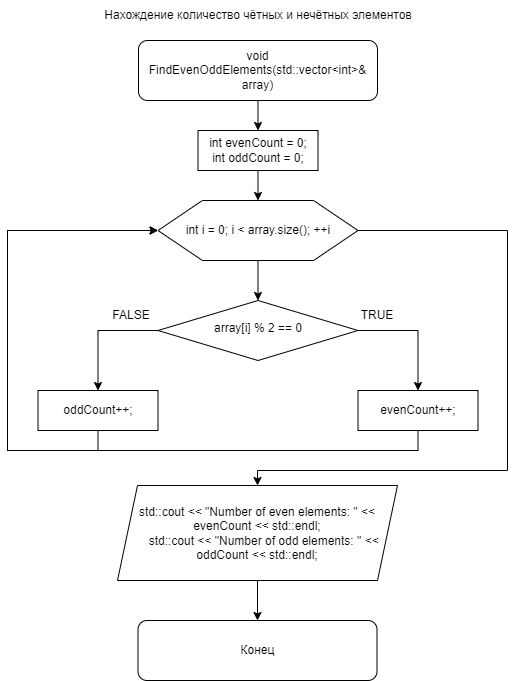

The diagram above was exported from draw.io. Its source (the exported page's mxGraphModel, read from the mxfile embedded in the PNG):
<mxGraphModel dx="1002" dy="543" grid="1" gridSize="10" guides="1" tooltips="1" connect="1" arrows="1" fold="1" page="1" pageScale="1" pageWidth="827" pageHeight="1169" math="0" shadow="0">
  <root>
    <mxCell id="WIyWlLk6GJQsqaUBKTNV-0" />
    <mxCell id="WIyWlLk6GJQsqaUBKTNV-1" parent="WIyWlLk6GJQsqaUBKTNV-0" />
    <mxCell id="oyueAgB2OTLY0pGj5RVs-2" style="edgeStyle=orthogonalEdgeStyle;rounded=0;orthogonalLoop=1;jettySize=auto;html=1;exitX=0.5;exitY=1;exitDx=0;exitDy=0;entryX=0.5;entryY=0;entryDx=0;entryDy=0;" parent="WIyWlLk6GJQsqaUBKTNV-1" source="oyueAgB2OTLY0pGj5RVs-0" target="oyueAgB2OTLY0pGj5RVs-1" edge="1">
      <mxGeometry relative="1" as="geometry" />
    </mxCell>
    <mxCell id="oyueAgB2OTLY0pGj5RVs-0" value="void FindEvenOddElements(std::vector&amp;lt;int&amp;gt;&amp;amp; array)" style="rounded=1;whiteSpace=wrap;html=1;fontSize=12;glass=0;strokeWidth=1;shadow=0;" parent="WIyWlLk6GJQsqaUBKTNV-1" vertex="1">
      <mxGeometry x="391" y="40" width="239" height="60" as="geometry" />
    </mxCell>
    <mxCell id="oyueAgB2OTLY0pGj5RVs-4" style="edgeStyle=orthogonalEdgeStyle;rounded=0;orthogonalLoop=1;jettySize=auto;html=1;exitX=0.5;exitY=1;exitDx=0;exitDy=0;entryX=0.5;entryY=0;entryDx=0;entryDy=0;" parent="WIyWlLk6GJQsqaUBKTNV-1" source="oyueAgB2OTLY0pGj5RVs-1" edge="1">
      <mxGeometry relative="1" as="geometry">
        <mxPoint x="510.5" y="200" as="targetPoint" />
      </mxGeometry>
    </mxCell>
    <mxCell id="oyueAgB2OTLY0pGj5RVs-1" value="int evenCount = 0;&lt;div&gt;int oddCount = 0;&lt;br&gt;&lt;/div&gt;" style="rounded=0;whiteSpace=wrap;html=1;" parent="WIyWlLk6GJQsqaUBKTNV-1" vertex="1">
      <mxGeometry x="450.5" y="130" width="120" height="40" as="geometry" />
    </mxCell>
    <mxCell id="oyueAgB2OTLY0pGj5RVs-9" style="edgeStyle=orthogonalEdgeStyle;rounded=0;orthogonalLoop=1;jettySize=auto;html=1;exitX=0.5;exitY=1;exitDx=0;exitDy=0;entryX=0.5;entryY=0;entryDx=0;entryDy=0;" parent="WIyWlLk6GJQsqaUBKTNV-1" source="oyueAgB2OTLY0pGj5RVs-5" target="oyueAgB2OTLY0pGj5RVs-8" edge="1">
      <mxGeometry relative="1" as="geometry" />
    </mxCell>
    <mxCell id="IYpEAVOspxJv-rnpH6_1-0" style="edgeStyle=orthogonalEdgeStyle;rounded=0;orthogonalLoop=1;jettySize=auto;html=1;exitX=1;exitY=0.5;exitDx=0;exitDy=0;entryX=0.5;entryY=0;entryDx=0;entryDy=0;" parent="WIyWlLk6GJQsqaUBKTNV-1" source="oyueAgB2OTLY0pGj5RVs-5" target="oyueAgB2OTLY0pGj5RVs-16" edge="1">
      <mxGeometry relative="1" as="geometry">
        <Array as="points">
          <mxPoint x="760" y="230" />
          <mxPoint x="760" y="470" />
          <mxPoint x="510" y="470" />
        </Array>
      </mxGeometry>
    </mxCell>
    <mxCell id="oyueAgB2OTLY0pGj5RVs-5" value="" style="verticalLabelPosition=bottom;verticalAlign=top;html=1;shape=hexagon;perimeter=hexagonPerimeter2;arcSize=6;size=0.2222222222222222;" parent="WIyWlLk6GJQsqaUBKTNV-1" vertex="1">
      <mxGeometry x="410.5" y="200" width="200" height="60" as="geometry" />
    </mxCell>
    <mxCell id="oyueAgB2OTLY0pGj5RVs-7" value="&lt;span style=&quot;text-wrap: nowrap;&quot;&gt;int i = 0; i &amp;lt; array.size(); ++i&lt;/span&gt;" style="text;html=1;align=center;verticalAlign=middle;whiteSpace=wrap;rounded=0;" parent="WIyWlLk6GJQsqaUBKTNV-1" vertex="1">
      <mxGeometry x="430.5" y="215" width="160" height="30" as="geometry" />
    </mxCell>
    <mxCell id="oyueAgB2OTLY0pGj5RVs-12" style="edgeStyle=orthogonalEdgeStyle;rounded=0;orthogonalLoop=1;jettySize=auto;html=1;exitX=1;exitY=0.5;exitDx=0;exitDy=0;entryX=0.5;entryY=0;entryDx=0;entryDy=0;" parent="WIyWlLk6GJQsqaUBKTNV-1" source="oyueAgB2OTLY0pGj5RVs-8" target="oyueAgB2OTLY0pGj5RVs-10" edge="1">
      <mxGeometry relative="1" as="geometry" />
    </mxCell>
    <mxCell id="oyueAgB2OTLY0pGj5RVs-8" value="array[i] % 2 == 0" style="rhombus;whiteSpace=wrap;html=1;shadow=0;fontFamily=Helvetica;fontSize=12;align=center;strokeWidth=1;spacing=6;spacingTop=-4;" parent="WIyWlLk6GJQsqaUBKTNV-1" vertex="1">
      <mxGeometry x="410.5" y="300" width="200" height="60" as="geometry" />
    </mxCell>
    <mxCell id="oyueAgB2OTLY0pGj5RVs-17" style="edgeStyle=orthogonalEdgeStyle;rounded=0;orthogonalLoop=1;jettySize=auto;html=1;exitX=0.5;exitY=1;exitDx=0;exitDy=0;entryX=0;entryY=0.5;entryDx=0;entryDy=0;" parent="WIyWlLk6GJQsqaUBKTNV-1" source="oyueAgB2OTLY0pGj5RVs-10" target="oyueAgB2OTLY0pGj5RVs-5" edge="1">
      <mxGeometry relative="1" as="geometry">
        <Array as="points">
          <mxPoint x="671" y="450" />
          <mxPoint x="260" y="450" />
          <mxPoint x="260" y="230" />
        </Array>
      </mxGeometry>
    </mxCell>
    <mxCell id="oyueAgB2OTLY0pGj5RVs-10" value="evenCount++;" style="rounded=0;whiteSpace=wrap;html=1;" parent="WIyWlLk6GJQsqaUBKTNV-1" vertex="1">
      <mxGeometry x="610.5" y="390" width="120" height="40" as="geometry" />
    </mxCell>
    <mxCell id="oyueAgB2OTLY0pGj5RVs-19" style="edgeStyle=orthogonalEdgeStyle;rounded=0;orthogonalLoop=1;jettySize=auto;html=1;exitX=0.5;exitY=1;exitDx=0;exitDy=0;entryX=0;entryY=0.5;entryDx=0;entryDy=0;" parent="WIyWlLk6GJQsqaUBKTNV-1" source="oyueAgB2OTLY0pGj5RVs-11" target="oyueAgB2OTLY0pGj5RVs-5" edge="1">
      <mxGeometry relative="1" as="geometry">
        <Array as="points">
          <mxPoint x="351" y="450" />
          <mxPoint x="260" y="450" />
          <mxPoint x="260" y="230" />
        </Array>
      </mxGeometry>
    </mxCell>
    <mxCell id="oyueAgB2OTLY0pGj5RVs-11" value="oddCount++;" style="rounded=0;whiteSpace=wrap;html=1;" parent="WIyWlLk6GJQsqaUBKTNV-1" vertex="1">
      <mxGeometry x="290.5" y="390" width="120" height="40" as="geometry" />
    </mxCell>
    <mxCell id="oyueAgB2OTLY0pGj5RVs-13" style="edgeStyle=orthogonalEdgeStyle;rounded=0;orthogonalLoop=1;jettySize=auto;html=1;exitX=0;exitY=0.5;exitDx=0;exitDy=0;entryX=0.5;entryY=0;entryDx=0;entryDy=0;" parent="WIyWlLk6GJQsqaUBKTNV-1" source="oyueAgB2OTLY0pGj5RVs-8" target="oyueAgB2OTLY0pGj5RVs-11" edge="1">
      <mxGeometry relative="1" as="geometry" />
    </mxCell>
    <mxCell id="oyueAgB2OTLY0pGj5RVs-14" value="TRUE" style="text;html=1;align=center;verticalAlign=middle;whiteSpace=wrap;rounded=0;" parent="WIyWlLk6GJQsqaUBKTNV-1" vertex="1">
      <mxGeometry x="600" y="300" width="60" height="30" as="geometry" />
    </mxCell>
    <mxCell id="oyueAgB2OTLY0pGj5RVs-15" value="FALSE" style="text;html=1;align=center;verticalAlign=middle;whiteSpace=wrap;rounded=0;" parent="WIyWlLk6GJQsqaUBKTNV-1" vertex="1">
      <mxGeometry x="354" y="300" width="60" height="30" as="geometry" />
    </mxCell>
    <mxCell id="oyueAgB2OTLY0pGj5RVs-21" style="edgeStyle=orthogonalEdgeStyle;rounded=0;orthogonalLoop=1;jettySize=auto;html=1;exitX=0.5;exitY=1;exitDx=0;exitDy=0;entryX=0.5;entryY=0;entryDx=0;entryDy=0;" parent="WIyWlLk6GJQsqaUBKTNV-1" source="oyueAgB2OTLY0pGj5RVs-16" target="oyueAgB2OTLY0pGj5RVs-20" edge="1">
      <mxGeometry relative="1" as="geometry" />
    </mxCell>
    <mxCell id="oyueAgB2OTLY0pGj5RVs-16" value="&lt;div&gt;std::cout &amp;lt;&amp;lt; &quot;Number of even elements: &quot; &amp;lt;&amp;lt; evenCount &amp;lt;&amp;lt; std::endl;&lt;/div&gt;&lt;div&gt;&amp;nbsp; &amp;nbsp; std::cout &amp;lt;&amp;lt; &quot;Number of odd elements: &quot; &amp;lt;&amp;lt; oddCount &amp;lt;&amp;lt; std::endl;&lt;/div&gt;" style="shape=parallelogram;perimeter=parallelogramPerimeter;whiteSpace=wrap;html=1;fixedSize=1;" parent="WIyWlLk6GJQsqaUBKTNV-1" vertex="1">
      <mxGeometry x="370" y="485" width="280" height="95" as="geometry" />
    </mxCell>
    <mxCell id="oyueAgB2OTLY0pGj5RVs-20" value="Конец" style="rounded=1;whiteSpace=wrap;html=1;fontSize=12;glass=0;strokeWidth=1;shadow=0;" parent="WIyWlLk6GJQsqaUBKTNV-1" vertex="1">
      <mxGeometry x="390.5" y="620" width="239" height="60" as="geometry" />
    </mxCell>
    <mxCell id="IYpEAVOspxJv-rnpH6_1-1" value="Нахождение количество чётных и нечётных элементов" style="text;html=1;align=center;verticalAlign=middle;whiteSpace=wrap;rounded=0;" parent="WIyWlLk6GJQsqaUBKTNV-1" vertex="1">
      <mxGeometry x="335.5" width="350" height="30" as="geometry" />
    </mxCell>
  </root>
</mxGraphModel>